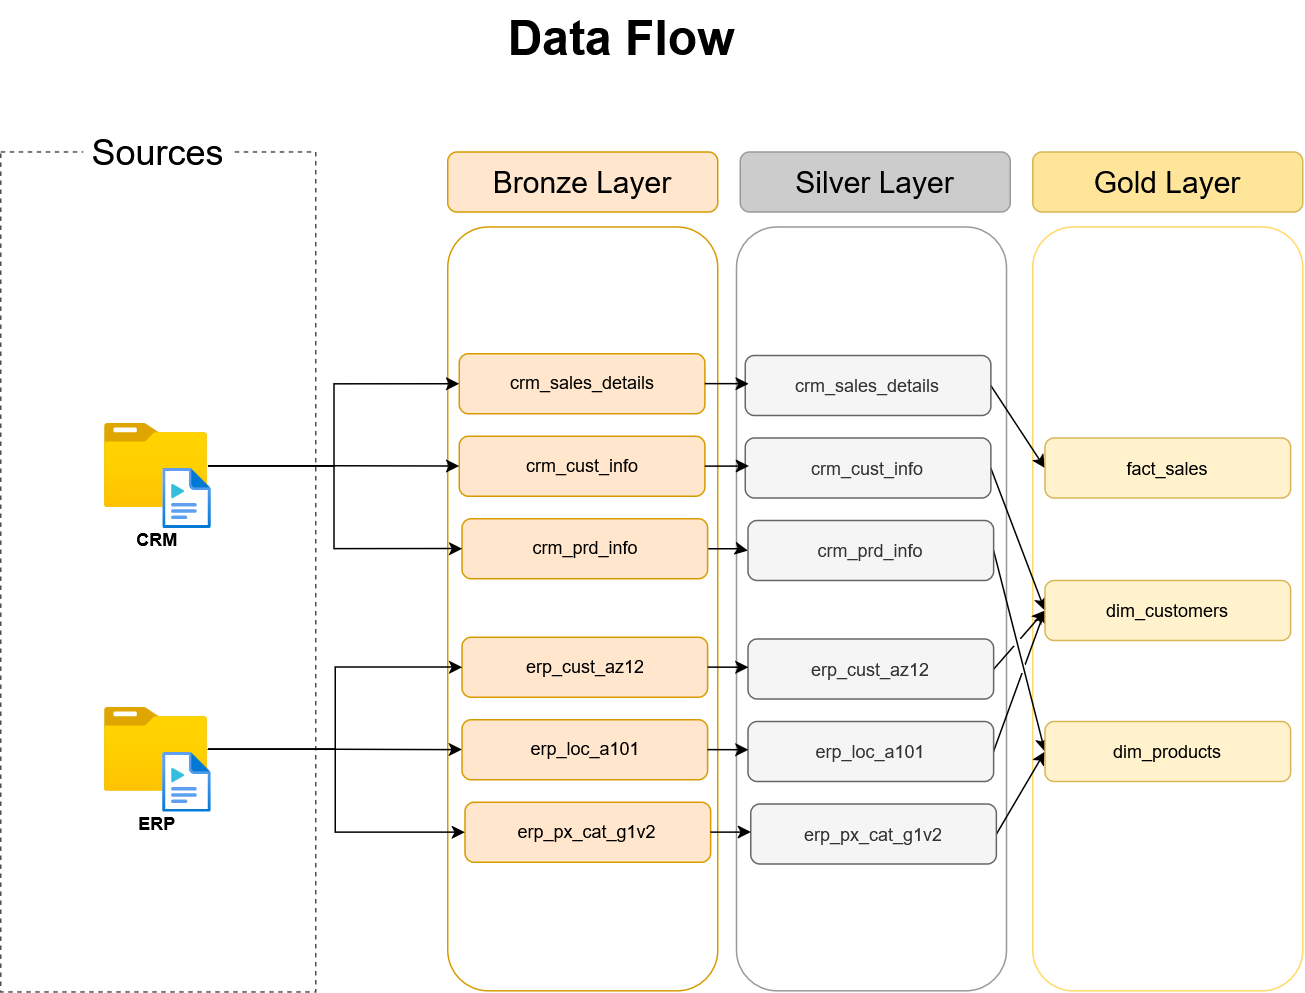

The diagram above was exported from draw.io. Its source (the exported page's mxGraphModel, read from the mxfile embedded in the PNG):
<mxGraphModel dx="1606" dy="1277" grid="1" gridSize="10" guides="1" tooltips="1" connect="1" arrows="1" fold="1" page="0" pageScale="1" pageWidth="827" pageHeight="1169" math="0" shadow="0">
  <root>
    <mxCell id="0" />
    <mxCell id="1" parent="0" />
    <mxCell id="2" value="" style="rounded=0;whiteSpace=wrap;html=1;dashed=1;strokeColor=#4D4D4D;fillColor=none;" vertex="1" parent="1">
      <mxGeometry x="51" y="840.8" width="210" height="560" as="geometry" />
    </mxCell>
    <mxCell id="3" value="&lt;div&gt;&lt;font style=&quot;font-size: 32px;&quot;&gt;Data Flow&lt;/font&gt;&lt;/div&gt;" style="text;html=1;align=center;verticalAlign=middle;whiteSpace=wrap;rounded=0;fontStyle=1" vertex="1" parent="1">
      <mxGeometry x="370" y="740" width="190" height="50" as="geometry" />
    </mxCell>
    <mxCell id="4" value="&lt;font style=&quot;font-size: 20px;&quot;&gt;Bronze Layer&lt;/font&gt;" style="rounded=1;whiteSpace=wrap;html=1;fillColor=#ffe6cc;strokeColor=#d79b00;" vertex="1" parent="1">
      <mxGeometry x="349" y="840.8" width="180" height="40" as="geometry" />
    </mxCell>
    <mxCell id="5" value="" style="rounded=1;whiteSpace=wrap;html=1;fillColor=none;strokeColor=#d79b00;" vertex="1" parent="1">
      <mxGeometry x="349" y="890.8" width="180" height="509.2" as="geometry" />
    </mxCell>
    <mxCell id="6" value="&lt;font style=&quot;font-size: 20px;&quot;&gt;Silver Layer&lt;/font&gt;" style="rounded=1;whiteSpace=wrap;html=1;fillColor=#CCCCCC;strokeColor=#999999;" vertex="1" parent="1">
      <mxGeometry x="544" y="840.8" width="180" height="40" as="geometry" />
    </mxCell>
    <mxCell id="7" value="" style="rounded=1;whiteSpace=wrap;html=1;fillColor=none;strokeColor=#999999;" vertex="1" parent="1">
      <mxGeometry x="541.5" y="890.8" width="180" height="509.2" as="geometry" />
    </mxCell>
    <mxCell id="8" value="&lt;font style=&quot;font-size: 20px;&quot;&gt;Gold Layer&lt;/font&gt;" style="rounded=1;whiteSpace=wrap;html=1;fillColor=#FFE599;strokeColor=#d6b656;" vertex="1" parent="1">
      <mxGeometry x="739" y="840.8" width="180" height="40" as="geometry" />
    </mxCell>
    <mxCell id="9" value="" style="rounded=1;whiteSpace=wrap;html=1;fillColor=none;strokeColor=#FFD966;" vertex="1" parent="1">
      <mxGeometry x="739" y="890.8" width="180" height="509.2" as="geometry" />
    </mxCell>
    <mxCell id="10" value="Sources" style="rounded=0;whiteSpace=wrap;html=1;strokeColor=none;fontSize=24;" vertex="1" parent="1">
      <mxGeometry x="106" y="825.8" width="100" height="30" as="geometry" />
    </mxCell>
    <mxCell id="11" value="crm_sales_details" style="rounded=1;whiteSpace=wrap;html=1;fillColor=#ffe6cc;strokeColor=#d79b00;" vertex="1" parent="1">
      <mxGeometry x="356.67" y="975.25" width="163.75" height="40" as="geometry" />
    </mxCell>
    <mxCell id="12" value="crm_cust_info" style="rounded=1;whiteSpace=wrap;html=1;fillColor=#ffe6cc;strokeColor=#d79b00;" vertex="1" parent="1">
      <mxGeometry x="356.66" y="1030.25" width="163.75" height="40" as="geometry" />
    </mxCell>
    <mxCell id="13" style="edgeStyle=orthogonalEdgeStyle;rounded=0;orthogonalLoop=1;jettySize=auto;html=1;entryX=0;entryY=0.5;entryDx=0;entryDy=0;" edge="1" source="14" target="23" parent="1">
      <mxGeometry relative="1" as="geometry" />
    </mxCell>
    <mxCell id="14" value="crm_prd_info" style="rounded=1;whiteSpace=wrap;html=1;fillColor=#ffe6cc;strokeColor=#d79b00;" vertex="1" parent="1">
      <mxGeometry x="358.54" y="1085.25" width="163.75" height="40" as="geometry" />
    </mxCell>
    <mxCell id="15" value="erp_cust_az12" style="rounded=1;whiteSpace=wrap;html=1;fillColor=#ffe6cc;strokeColor=#d79b00;" vertex="1" parent="1">
      <mxGeometry x="358.55" y="1164.25" width="163.75" height="40" as="geometry" />
    </mxCell>
    <mxCell id="16" value="erp_loc_a101" style="rounded=1;whiteSpace=wrap;html=1;fillColor=#ffe6cc;strokeColor=#d79b00;" vertex="1" parent="1">
      <mxGeometry x="358.54" y="1219.25" width="163.75" height="40" as="geometry" />
    </mxCell>
    <mxCell id="17" value="erp_px_cat_g1v2" style="rounded=1;whiteSpace=wrap;html=1;fillColor=#ffe6cc;strokeColor=#d79b00;" vertex="1" parent="1">
      <mxGeometry x="360.42" y="1274.25" width="163.75" height="40" as="geometry" />
    </mxCell>
    <mxCell id="18" style="rounded=0;orthogonalLoop=1;jettySize=auto;html=1;exitX=1;exitY=0.5;exitDx=0;exitDy=0;entryX=0;entryY=0.5;entryDx=0;entryDy=0;jumpStyle=gap;" edge="1" source="19" target="35" parent="1">
      <mxGeometry relative="1" as="geometry" />
    </mxCell>
    <mxCell id="19" value="crm_sales_details" style="rounded=1;whiteSpace=wrap;html=1;fillColor=#f5f5f5;strokeColor=#666666;fontColor=#333333;" vertex="1" parent="1">
      <mxGeometry x="547.29" y="976.55" width="163.75" height="40" as="geometry" />
    </mxCell>
    <mxCell id="20" style="rounded=0;orthogonalLoop=1;jettySize=auto;html=1;exitX=1;exitY=0.5;exitDx=0;exitDy=0;entryX=0;entryY=0.5;entryDx=0;entryDy=0;jumpStyle=gap;" edge="1" source="21" target="36" parent="1">
      <mxGeometry relative="1" as="geometry" />
    </mxCell>
    <mxCell id="21" value="crm_cust_info" style="rounded=1;whiteSpace=wrap;html=1;fillColor=#f5f5f5;strokeColor=#666666;fontColor=#333333;" vertex="1" parent="1">
      <mxGeometry x="547.28" y="1031.55" width="163.75" height="40" as="geometry" />
    </mxCell>
    <mxCell id="22" style="rounded=0;orthogonalLoop=1;jettySize=auto;html=1;exitX=1;exitY=0.5;exitDx=0;exitDy=0;entryX=0;entryY=0.5;entryDx=0;entryDy=0;jumpStyle=gap;" edge="1" source="23" target="37" parent="1">
      <mxGeometry relative="1" as="geometry" />
    </mxCell>
    <mxCell id="23" value="crm_prd_info" style="rounded=1;whiteSpace=wrap;html=1;fillColor=#f5f5f5;strokeColor=#666666;fontColor=#333333;" vertex="1" parent="1">
      <mxGeometry x="549.16" y="1086.55" width="163.75" height="40" as="geometry" />
    </mxCell>
    <mxCell id="24" style="rounded=0;orthogonalLoop=1;jettySize=auto;html=1;entryX=0;entryY=0.5;entryDx=0;entryDy=0;exitX=1;exitY=0.5;exitDx=0;exitDy=0;jumpStyle=gap;" edge="1" source="25" target="36" parent="1">
      <mxGeometry relative="1" as="geometry" />
    </mxCell>
    <mxCell id="25" value="erp_cust_az12" style="rounded=1;whiteSpace=wrap;html=1;fillColor=#f5f5f5;strokeColor=#666666;fontColor=#333333;" vertex="1" parent="1">
      <mxGeometry x="549.17" y="1165.55" width="163.75" height="40" as="geometry" />
    </mxCell>
    <mxCell id="26" style="rounded=0;orthogonalLoop=1;jettySize=auto;html=1;exitX=1;exitY=0.5;exitDx=0;exitDy=0;entryX=0;entryY=0.5;entryDx=0;entryDy=0;jumpStyle=gap;" edge="1" source="27" target="36" parent="1">
      <mxGeometry relative="1" as="geometry">
        <mxPoint x="739.54" y="1125.25" as="targetPoint" />
      </mxGeometry>
    </mxCell>
    <mxCell id="27" value="erp_loc_a101" style="rounded=1;whiteSpace=wrap;html=1;fillColor=#f5f5f5;strokeColor=#666666;fontColor=#333333;" vertex="1" parent="1">
      <mxGeometry x="549.16" y="1220.55" width="163.75" height="40" as="geometry" />
    </mxCell>
    <mxCell id="28" style="rounded=0;orthogonalLoop=1;jettySize=auto;html=1;exitX=1;exitY=0.5;exitDx=0;exitDy=0;entryX=0;entryY=0.5;entryDx=0;entryDy=0;jumpStyle=gap;" edge="1" source="29" target="37" parent="1">
      <mxGeometry relative="1" as="geometry" />
    </mxCell>
    <mxCell id="29" value="erp_px_cat_g1v2" style="rounded=1;whiteSpace=wrap;html=1;fillColor=#f5f5f5;strokeColor=#666666;fontColor=#333333;" vertex="1" parent="1">
      <mxGeometry x="551.04" y="1275.55" width="163.75" height="40" as="geometry" />
    </mxCell>
    <mxCell id="30" style="edgeStyle=orthogonalEdgeStyle;rounded=0;orthogonalLoop=1;jettySize=auto;html=1;exitX=1;exitY=0.5;exitDx=0;exitDy=0;entryX=0.014;entryY=0.468;entryDx=0;entryDy=0;entryPerimeter=0;" edge="1" source="11" target="19" parent="1">
      <mxGeometry relative="1" as="geometry" />
    </mxCell>
    <mxCell id="31" style="edgeStyle=orthogonalEdgeStyle;rounded=0;orthogonalLoop=1;jettySize=auto;html=1;exitX=1;exitY=0.5;exitDx=0;exitDy=0;entryX=0.016;entryY=0.482;entryDx=0;entryDy=0;entryPerimeter=0;" edge="1" source="12" target="21" parent="1">
      <mxGeometry relative="1" as="geometry" />
    </mxCell>
    <mxCell id="32" style="edgeStyle=orthogonalEdgeStyle;rounded=0;orthogonalLoop=1;jettySize=auto;html=1;exitX=1;exitY=0.5;exitDx=0;exitDy=0;entryX=0.002;entryY=0.469;entryDx=0;entryDy=0;entryPerimeter=0;" edge="1" source="15" target="25" parent="1">
      <mxGeometry relative="1" as="geometry" />
    </mxCell>
    <mxCell id="33" style="edgeStyle=orthogonalEdgeStyle;rounded=0;orthogonalLoop=1;jettySize=auto;html=1;exitX=1;exitY=0.5;exitDx=0;exitDy=0;entryX=0.002;entryY=0.469;entryDx=0;entryDy=0;entryPerimeter=0;" edge="1" source="16" target="27" parent="1">
      <mxGeometry relative="1" as="geometry" />
    </mxCell>
    <mxCell id="34" style="edgeStyle=orthogonalEdgeStyle;rounded=0;orthogonalLoop=1;jettySize=auto;html=1;exitX=1;exitY=0.5;exitDx=0;exitDy=0;entryX=0;entryY=0.465;entryDx=0;entryDy=0;entryPerimeter=0;" edge="1" source="17" target="29" parent="1">
      <mxGeometry relative="1" as="geometry" />
    </mxCell>
    <mxCell id="35" value="fact_sales" style="rounded=1;whiteSpace=wrap;html=1;fillColor=#fff2cc;strokeColor=#d6b656;" vertex="1" parent="1">
      <mxGeometry x="747.1299999999999" y="1031.55" width="163.75" height="40" as="geometry" />
    </mxCell>
    <mxCell id="36" value="dim_customers" style="rounded=1;whiteSpace=wrap;html=1;fillColor=#fff2cc;strokeColor=#d6b656;" vertex="1" parent="1">
      <mxGeometry x="747.13" y="1126.55" width="163.75" height="40" as="geometry" />
    </mxCell>
    <mxCell id="37" value="dim_products" style="rounded=1;whiteSpace=wrap;html=1;fillColor=#fff2cc;strokeColor=#d6b656;" vertex="1" parent="1">
      <mxGeometry x="747.1299999999999" y="1220.55" width="163.75" height="40" as="geometry" />
    </mxCell>
    <mxCell id="38" style="edgeStyle=orthogonalEdgeStyle;rounded=0;orthogonalLoop=1;jettySize=auto;html=1;entryX=0;entryY=0.5;entryDx=0;entryDy=0;" edge="1" source="41" target="11" parent="1">
      <mxGeometry relative="1" as="geometry" />
    </mxCell>
    <mxCell id="39" style="edgeStyle=orthogonalEdgeStyle;rounded=0;orthogonalLoop=1;jettySize=auto;html=1;entryX=0;entryY=0.5;entryDx=0;entryDy=0;" edge="1" source="41" target="12" parent="1">
      <mxGeometry relative="1" as="geometry" />
    </mxCell>
    <mxCell id="40" style="edgeStyle=orthogonalEdgeStyle;rounded=0;orthogonalLoop=1;jettySize=auto;html=1;entryX=0;entryY=0.5;entryDx=0;entryDy=0;" edge="1" source="41" target="14" parent="1">
      <mxGeometry relative="1" as="geometry">
        <Array as="points">
          <mxPoint x="273" y="1050" />
          <mxPoint x="273" y="1105" />
        </Array>
      </mxGeometry>
    </mxCell>
    <mxCell id="41" value="&lt;div style=&quot;line-height: 250%;&quot;&gt;&lt;b&gt;CRM&lt;/b&gt;&lt;/div&gt;" style="image;aspect=fixed;html=1;points=[];align=center;fontSize=12;image=img/lib/azure2/general/Folder_Blank.svg;" vertex="1" parent="1">
      <mxGeometry x="120.25" y="1022" width="69" height="56.00000000000001" as="geometry" />
    </mxCell>
    <mxCell id="42" value="" style="image;aspect=fixed;html=1;points=[];align=center;fontSize=12;image=img/lib/azure2/general/Media_File.svg;" vertex="1" parent="1">
      <mxGeometry x="159.25" y="1052" width="32.5" height="40" as="geometry" />
    </mxCell>
    <mxCell id="43" style="edgeStyle=orthogonalEdgeStyle;rounded=0;orthogonalLoop=1;jettySize=auto;html=1;entryX=0;entryY=0.5;entryDx=0;entryDy=0;" edge="1" source="46" target="15" parent="1">
      <mxGeometry relative="1" as="geometry">
        <Array as="points">
          <mxPoint x="274" y="1239" />
          <mxPoint x="274" y="1184" />
        </Array>
      </mxGeometry>
    </mxCell>
    <mxCell id="44" style="edgeStyle=orthogonalEdgeStyle;rounded=0;orthogonalLoop=1;jettySize=auto;html=1;entryX=0;entryY=0.5;entryDx=0;entryDy=0;" edge="1" source="46" target="16" parent="1">
      <mxGeometry relative="1" as="geometry" />
    </mxCell>
    <mxCell id="45" style="edgeStyle=orthogonalEdgeStyle;rounded=0;orthogonalLoop=1;jettySize=auto;html=1;entryX=0;entryY=0.5;entryDx=0;entryDy=0;" edge="1" source="46" target="17" parent="1">
      <mxGeometry relative="1" as="geometry">
        <Array as="points">
          <mxPoint x="274" y="1239" />
          <mxPoint x="274" y="1294" />
        </Array>
      </mxGeometry>
    </mxCell>
    <mxCell id="46" value="&lt;div style=&quot;line-height: 250%;&quot;&gt;&lt;b&gt;ERP&lt;/b&gt;&lt;/div&gt;" style="image;aspect=fixed;html=1;points=[];align=center;fontSize=12;image=img/lib/azure2/general/Folder_Blank.svg;" vertex="1" parent="1">
      <mxGeometry x="120" y="1211" width="69" height="56.00000000000001" as="geometry" />
    </mxCell>
    <mxCell id="47" value="" style="image;aspect=fixed;html=1;points=[];align=center;fontSize=12;image=img/lib/azure2/general/Media_File.svg;" vertex="1" parent="1">
      <mxGeometry x="159" y="1241" width="32.5" height="40" as="geometry" />
    </mxCell>
  </root>
</mxGraphModel>